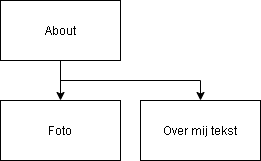

The diagram above was exported from draw.io. Its source (the exported page's mxGraphModel, read from the mxfile embedded in the PNG):
<mxGraphModel dx="708" dy="585" grid="1" gridSize="10" guides="1" tooltips="1" connect="1" arrows="1" fold="1" page="1" pageScale="1" pageWidth="850" pageHeight="1100" math="0" shadow="0">
  <root>
    <mxCell id="0" />
    <mxCell id="1" parent="0" />
    <mxCell id="6" style="edgeStyle=orthogonalEdgeStyle;rounded=0;orthogonalLoop=1;jettySize=auto;html=1;exitX=0.5;exitY=1;exitDx=0;exitDy=0;" parent="1" source="2" target="3" edge="1">
      <mxGeometry relative="1" as="geometry" />
    </mxCell>
    <mxCell id="8" style="edgeStyle=orthogonalEdgeStyle;rounded=0;orthogonalLoop=1;jettySize=auto;html=1;exitX=0.5;exitY=1;exitDx=0;exitDy=0;" parent="1" source="2" target="4" edge="1">
      <mxGeometry relative="1" as="geometry" />
    </mxCell>
    <mxCell id="2" value="About" style="rounded=0;whiteSpace=wrap;html=1;" parent="1" vertex="1">
      <mxGeometry x="80" y="260" width="120" height="60" as="geometry" />
    </mxCell>
    <mxCell id="3" value="Foto" style="rounded=0;whiteSpace=wrap;html=1;" parent="1" vertex="1">
      <mxGeometry x="80" y="360" width="120" height="60" as="geometry" />
    </mxCell>
    <mxCell id="4" value="Over mij tekst" style="rounded=0;whiteSpace=wrap;html=1;" parent="1" vertex="1">
      <mxGeometry x="220" y="360" width="120" height="60" as="geometry" />
    </mxCell>
  </root>
</mxGraphModel>